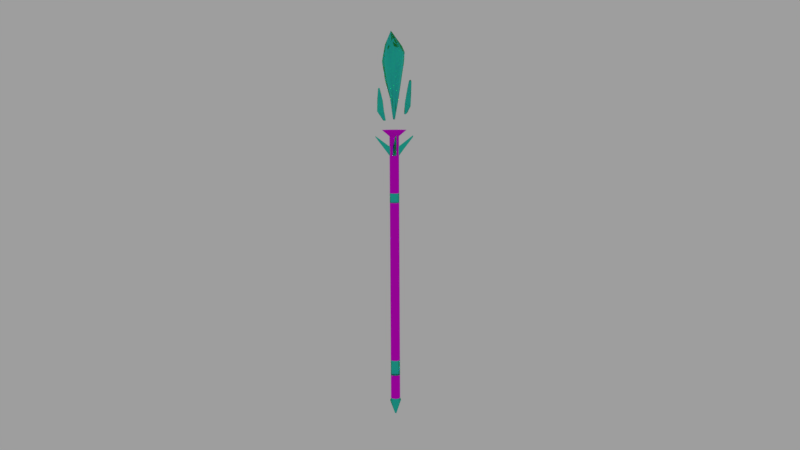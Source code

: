 # Source: WandStaff2.blend  (saved by Blender 2.78.0; exported with 4.5.12 LTS)
import bpy
from mathutils import Matrix  # noqa: F401  (used for matrix-valued properties, if any)

bpy.ops.wm.read_factory_settings(use_empty=True)
scene = bpy.context.scene
scene.name = 'Scene'

# ---- collections
col_collection_1 = bpy.data.collections.new('Collection 1'); scene.collection.children.link(col_collection_1)
col_collection_1.hide_render = True
col_collection_1.hide_viewport = True
col_collection_2 = bpy.data.collections.new('Collection 2'); scene.collection.children.link(col_collection_2)

# ---- images (referenced by path relative to the original .blend; pixels are not part of the script)
import os
ASSET_DIR = os.environ.get("B2B_ASSET_DIR", "")  # directory of the original .blend (textures are referenced by path, not embedded)
HERE = os.path.dirname(os.path.abspath(__file__))  # packed textures are extracted next to this script under _unpacked/

def load_image(name, relpath, width, height, colorspace="sRGB"):
    """Load a texture the original file referenced (path relative to the .blend, or extracted next to this script)."""
    p = next((c for c in (os.path.join(HERE, relpath), os.path.join(ASSET_DIR, relpath)) if relpath and os.path.exists(c)), "")
    if p:
        img = bpy.data.images.load(p, check_existing=True)
        img.name = name
    else:  # same state as the original file: an image datablock whose file is absent (Cycles renders it pink)
        img = bpy.data.images.new(name, width, height)
        img.source = "FILE"
        img.filepath = "//" + (relpath or name)
    img.colorspace_settings.name = colorspace
    return img
img_woodfine06_col_var1_1k_jpg = load_image('WoodFine06_COL_VAR1_1K.jpg', 'WoodFine06_COL_VAR1_1K.jpg', 1024, 1024, 'sRGB')

# ---- materials (node trees are filled in below, after node groups)
mat_crystal = bpy.data.materials.new('Crystal')
mat_crystal.alpha_threshold = 0.0
mat_crystal.roughness = 0.5
mat_wood = bpy.data.materials.new('Wood')
mat_wood.alpha_threshold = 0.0
mat_wood.roughness = 0.5

# ---- material node trees
mat_crystal.use_nodes = True; mat_crystal.node_tree.nodes.clear()
_N = mat_crystal.node_tree.nodes; _L = mat_crystal.node_tree.links
n0 = _N.new('ShaderNodeMixShader'); n0.name = 'Mix Shader'; n0.location = (240, 300)
n1 = _N.new('ShaderNodeBsdfGlass'); n1.name = 'Glass BSDF'; n1.location = (10, 481)
n1.distribution = 'BECKMANN'
n1.inputs[0].default_value = (0.02155, 0.5361, 1.0, 1.0)
n1.inputs[1].default_value = 0.7133
n1.inputs[2].default_value = 1.45
n2 = _N.new('ShaderNodeBsdfDiffuse'); n2.name = 'Diffuse BSDF'; n2.location = (10, 300)
n2.inputs[0].default_value = (0.2306, 0.7652, 0.8, 1.0)
n3 = _N.new('ShaderNodeOutputMaterial'); n3.name = 'Material Output'; n3.location = (434, 343)
n4 = _N.new('ShaderNodeBsdfGlass'); n4.name = 'Glass BSDF.001'; n4.location = (1, 679)
n4.distribution = 'BECKMANN'
n4.inputs[0].default_value = (0.1525, 0.8505, 1.0, 1.0)
n4.inputs[2].default_value = 1.45
n5 = _N.new('ShaderNodeMixShader'); n5.name = 'Mix Shader.001'; n5.location = (263, 769)
n5.inputs[0].default_value = 0.7221
n6 = _N.new('ShaderNodeBsdfAnisotropic'); n6.name = 'Glossy BSDF'; n6.location = (6, 862)
n6.distribution = 'GGX'
n6.inputs[0].default_value = (0.04363, 0.8, 0.05971, 1.0)
n6.inputs[1].default_value = 0.2236
_L.new(n2.outputs[0], n0.inputs[2])
_L.new(n1.outputs[0], n0.inputs[1])
_L.new(n0.outputs[0], n3.inputs[1])
_L.new(n4.outputs[0], n5.inputs[2])
_L.new(n5.outputs[0], n3.inputs[0])
_L.new(n6.outputs[0], n5.inputs[1])
n3.is_active_output = True
mat_wood.use_nodes = True; mat_wood.node_tree.nodes.clear()
_N = mat_wood.node_tree.nodes; _L = mat_wood.node_tree.links
n0 = _N.new('ShaderNodeOutputMaterial'); n0.name = 'Material Output'; n0.location = (425, 509)
n1 = _N.new('ShaderNodeMixShader'); n1.name = 'Mix Shader'; n1.location = (205, 528)
n1.inputs[0].default_value = 0.8341
n2 = _N.new('ShaderNodeBsdfDiffuse'); n2.name = 'Diffuse BSDF'; n2.location = (-10, 413)
n2.inputs[1].default_value = 0.4917
n3 = _N.new('ShaderNodeTexImage'); n3.name = 'Image Texture'; n3.location = (-257, 470)
n3.width = 140
n3.image = img_woodfine06_col_var1_1k_jpg
n4 = _N.new('ShaderNodeBsdfAnisotropic'); n4.name = 'Glossy BSDF'; n4.location = (-21, 589)
n4.distribution = 'GGX'
n4.inputs[0].default_value = (0.03978, 0.03978, 0.03978, 1.0)
n4.inputs[1].default_value = 0.8851
_L.new(n2.outputs[0], n1.inputs[2])
_L.new(n1.outputs[0], n0.inputs[0])
_L.new(n3.outputs[0], n2.inputs[0])
_L.new(n4.outputs[0], n1.inputs[1])
n0.is_active_output = True

# ---- world
world_world = bpy.data.worlds.new('World'); scene.world = world_world
world_world.use_nodes = True; world_world.node_tree.nodes.clear()
_N = world_world.node_tree.nodes; _L = world_world.node_tree.links
n0 = _N.new('ShaderNodeOutputWorld'); n0.name = 'World Output'; n0.location = (300, 300)
n1 = _N.new('ShaderNodeBackground'); n1.name = 'Background'; n1.location = (10, 300)
n1.inputs[0].default_value = (0.1363, 0.1363, 0.1363, 1.0)
n1.inputs[1].default_value = 2.5
_L.new(n1.outputs[0], n0.inputs[0])
n0.is_active_output = True
world_world.color = (0.05088, 0.05088, 0.05088)
world_world.use_sun_shadow = False
world_world.sun_shadow_jitter_overblur = 0.0
world_world.cycles.sampling_method = 'MANUAL'

# ---- cameras
cam_camera_001 = bpy.data.cameras.new('Camera.001')
cam_camera_001.clip_end = 100.0
cam_camera_001.lens = 35.0
cam_camera_001.sensor_width = 32.0
cam_camera_001.sensor_height = 18.0
cam_camera_001.display_size = 2.0
cam_camera_001.dof.focus_distance = 0.0

# ---- lights
light_lamp = bpy.data.lights.new('Lamp', 'POINT')
light_lamp.transmission_factor = 0.0
light_lamp.cutoff_distance = 30.0
light_lamp.energy = 100.0
light_lamp.shadow_buffer_clip_start = 1.001
light_lamp.shadow_soft_size = 0.1
light_lamp.shadow_maximum_resolution = 0.006
light_lamp.use_absolute_resolution = True
light_sun = bpy.data.lights.new('Sun', 'SUN')
light_sun.transmission_factor = 0.0
light_sun.angle = 0.1993
light_sun.energy = 1.0
light_sun.shadow_buffer_clip_start = 0.5
light_sun.shadow_soft_size = 0.1
light_sun.shadow_cascade_max_distance = 1000.0

# ---- meshes
me_cylinder = bpy.data.meshes.new('Cylinder')
me_cylinder.from_pydata([(0.9723, 0.0, -0.9874), (0.9723, 0.0, 1.013), (0.8962, -0.2764, -0.9874), (0.8962, -0.2764, 1.013), (0.6794, -0.6008, -0.9874), (0.6794, -0.6008, 1.013), (0.355, -0.8176, -0.9874), (0.355, -0.8176, 1.013), (-0.02771, -0.8937, -0.9874), (-0.02771, -0.8937, 1.013), (-0.4104, -0.8176, -0.9874), (-0.4104, -0.8176, 1.013), (-0.7348, -0.6008, -0.9874), (-0.7348, -0.6008, 1.013), (-0.9516, -0.2764, -0.9874), (-0.9516, -0.2764, 1.013), (-1.028, 0.0, -0.9874), (-1.028, 0.0, 1.013), (0.6794, -0.6008, -12.99), (0.9723, 0.0, -12.99), (0.8962, -0.2764, -12.99), (-0.02771, -0.8937, 43.82), (0.8998, -0.2798, 44.88), (0.8962, -0.2764, 43.82), (0.9723, 0.0, 43.82), (0.6794, -0.6008, 43.82), (0.355, -0.8176, 43.82), (-0.4104, -0.8176, 43.82), (-0.7348, -0.6008, 43.82), (-0.9516, -0.2764, 43.82), (-1.028, 0.0, 43.82), (-0.02771, -0.8995, 44.88), (0.355, -0.8176, -12.99), (-0.02771, -0.8937, -12.99), (-0.4104, -0.8176, -12.99), (-0.7348, -0.6008, -12.99), (-0.9516, -0.2764, -12.99), (-1.028, 0.0, -12.99), (-0.02771, 0.0, -12.99), (-0.02771, -0.9883, 44.36), (0.1286, -0.1995, 47.23), (1.074, -0.2518, 44.36), (1.165, 0.0, 44.36), (0.8159, -0.6389, 44.36), (0.4288, -0.8975, 44.36), (-0.4843, -0.8975, 44.36), (-0.8713, -0.6389, 44.36), (-1.13, -0.2518, 44.36), (-1.221, 0.0, 44.36), (-0.02771, -0.2508, 47.23), (-0.02771, -0.3253, 47.23), (0.9763, 0.0, 44.88), (0.6822, -0.6055, 44.88), (0.3565, -0.8231, 44.88), (-0.4119, -0.8231, 44.88), (-0.7376, -0.6055, 44.88), (-0.9553, -0.2798, 44.88), (-1.032, 0.0, 44.88), (0.1415, 0.0, 47.23), (0.0919, -0.2508, 47.23), (0.03703, -0.3201, 47.23), (-0.09244, -0.3201, 47.23), (-0.1473, -0.2508, 47.23), (-0.184, -0.1995, 47.23), (-0.1969, 0.0, 47.23), (-0.02771, -0.1995, 47.23), (-0.02771, 0.0, 47.23), (-0.02771, -0.8937, -10.81), (-0.4104, -0.8176, -10.81), (-0.9516, -0.2764, -10.81), (-0.7348, -0.6008, -10.81), (-1.028, 0.0, -10.81), (0.9723, 0.0, -10.81), (0.8962, -0.2764, -10.81), (0.6794, -0.6008, -10.81), (0.355, -0.8176, -10.81), (-0.02771, -0.8937, -8.943), (-0.4104, -0.8176, -8.943), (-0.9516, -0.2764, -8.943), (-0.7348, -0.6008, -8.943), (0.9723, 0.0, -8.943), (0.8962, -0.2764, -8.943), (0.6794, -0.6008, -8.943), (-1.028, 0.0, -8.943), (0.355, -0.8176, -8.943), (0.05309, -4.955, -12.85), (0.05309, -4.955, -13.24), (-0.02771, -4.971, -13.24), (-0.1085, -4.955, -13.24), (-0.02771, -4.971, -12.85), (-0.1085, -4.955, -12.85), (3.917, -0.1763, -13.05), (3.926, 0.0, -13.05), (3.926, 0.0, -12.85), (3.917, -0.1763, -12.85), (-3.997, 0.0, -12.85), (-3.997, 0.0, -13.14), (-3.985, -0.3057, -13.14), (-3.985, -0.3057, -12.85), (2.54, 0.0, -14.33), (2.343, -0.5073, -14.33), (1.782, -1.347, -14.33), (0.9417, -1.909, -14.33), (-0.04917, -2.106, -14.33), (-1.04, -1.909, -14.33), (-1.88, -1.347, -14.33), (-2.441, -0.5073, -14.33), (-2.638, 0.0, -14.33), (-0.04917, -1.347, -14.33), (-0.04917, -0.5073, -14.33), (-0.04917, 0.0, -14.33)], [], [(0, 1, 3, 2), (2, 3, 5, 4), (4, 5, 7, 6), (6, 7, 9, 8), (8, 9, 11, 10), (10, 11, 13, 12), (12, 13, 15, 14), (14, 15, 17, 16), (17, 15, 29, 30), (3, 1, 24, 23), (5, 3, 23, 25), (7, 5, 25, 26), (9, 7, 26, 21), (11, 9, 21, 27), (68, 70, 35, 34), (70, 69, 36, 35), (69, 71, 37, 36), (72, 73, 20, 19), (73, 74, 18, 20), (74, 75, 32, 18), (30, 29, 47, 48), (23, 24, 42, 41), (21, 26, 44, 39), (29, 28, 46, 47), (26, 25, 43, 44), (28, 27, 45, 46), (15, 13, 28, 29), (13, 11, 27, 28), (67, 68, 34, 33), (75, 67, 33, 32), (33, 34, 104, 103), (36, 37, 107, 106), (19, 20, 100, 99), (32, 33, 103, 102), (35, 36, 106, 105), (37, 38, 110, 107), (48, 47, 56, 57), (41, 42, 51, 22), (39, 44, 53, 31), (47, 46, 55, 56), (44, 43, 52, 53), (46, 45, 54, 55), (27, 21, 39, 45), (25, 23, 41, 43), (22, 51, 58, 40), (57, 56, 63, 64), (31, 53, 60, 50), (56, 55, 62, 63), (53, 52, 59, 60), (55, 54, 61, 62), (45, 39, 31, 54), (43, 41, 22, 52), (50, 49, 62, 61), (49, 50, 60, 59), (49, 65, 63, 62), (59, 40, 65, 49), (40, 58, 66, 65), (65, 66, 64, 63), (54, 31, 50, 61), (52, 22, 40, 59), (67, 75, 86, 87), (84, 76, 89, 85), (82, 84, 75, 74), (81, 82, 74, 73), (80, 81, 94, 93), (71, 69, 97, 96), (79, 78, 69, 70), (77, 79, 70, 68), (10, 12, 79, 77), (12, 14, 78, 79), (14, 16, 83, 78), (0, 2, 81, 80), (2, 4, 82, 81), (4, 6, 84, 82), (8, 10, 77, 76), (6, 8, 76, 84), (85, 89, 87, 86), (89, 90, 88, 87), (77, 68, 88, 90), (76, 77, 90, 89), (68, 67, 87, 88), (75, 84, 85, 86), (93, 94, 91, 92), (73, 72, 92, 91), (81, 73, 91, 94), (98, 95, 96, 97), (69, 78, 98, 97), (78, 83, 95, 98), (0, 80, 93, 92, 72, 19, 38, 37, 71, 96, 95, 83, 16, 17, 30, 48, 57, 64, 66, 58, 51, 42, 24, 1), (101, 102, 103, 108), (104, 105, 108, 103), (100, 101, 108, 109), (99, 100, 109, 110), (109, 108, 105, 106), (110, 109, 106, 107), (38, 19, 99, 110), (20, 18, 101, 100), (34, 35, 105, 104), (18, 32, 102, 101)])
me_cylinder.use_remesh_preserve_volume = False
me_cylinder.use_remesh_preserve_attributes = False
me_cylinder.use_mirror_vertex_groups = False
me_cylinder.update()
me_cube_002 = bpy.data.meshes.new('Cube.002')
me_cube_002.from_pydata([(-0.4745, 6.221e-08, -0.3851), (0.1444, 0.6189, -0.3851), (0.7633, 6.221e-08, -0.3851), (0.1444, -0.6189, -0.3851), (0.8375, 2.159e-07, -2.064), (-0.1444, -5.726e-07, 3.718), (0.6017, 2.159e-07, -1.985), (-0.3197, -0.4641, -0.3851), (-0.2831, -5.726e-07, 3.672), (-0.3197, 0.4641, -0.3851), (0.8375, 0.2358, -1.985), (-0.1444, 0.1387, 3.672), (0.6085, 0.4641, -0.3851), (1.073, 2.159e-07, -1.985), (-0.005716, -5.726e-07, 3.672), (0.6085, -0.4641, -0.3851), (0.8375, -0.2358, -1.985), (-0.1444, -0.1387, 3.672), (0.6628, -0.1747, -1.924), (-0.2471, -0.1027, 3.636), (0.6628, 0.1747, -1.924), (-0.2471, 0.1027, 3.636), (1.012, -0.1747, -1.924), (-0.04167, -0.1027, 3.636), (1.012, 0.1747, -1.924), (-0.04167, 0.1027, 3.636), (-0.4417, -2.362e-07, 1.555), (0.04813, 0.4898, 1.555), (0.538, -2.362e-07, 1.555), (0.04813, -0.4898, 1.555), (-0.3184, -0.3665, 1.531), (-0.3184, 0.3665, 1.531), (0.4147, 0.3665, 1.531), (0.4147, -0.3665, 1.531)], [], [(0, 6, 18, 7), (26, 30, 19, 8), (26, 8, 21, 31), (0, 9, 20, 6), (1, 10, 20, 9), (27, 31, 21, 11), (27, 11, 25, 32), (1, 12, 24, 10), (2, 13, 24, 12), (28, 32, 25, 14), (28, 14, 23, 33), (2, 15, 22, 13), (3, 16, 22, 15), (29, 33, 23, 17), (29, 17, 19, 30), (3, 7, 18, 16), (4, 6, 20, 10), (4, 10, 24, 13), (4, 13, 22, 16), (4, 16, 18, 6), (5, 14, 25, 11), (5, 11, 21, 8), (5, 8, 19, 17), (5, 17, 23, 14), (3, 29, 30, 7), (3, 15, 33, 29), (2, 28, 33, 15), (2, 12, 32, 28), (1, 27, 32, 12), (1, 9, 31, 27), (0, 26, 31, 9), (0, 7, 30, 26)])
me_cube_002.materials.append(mat_crystal)
me_cube_002.use_remesh_preserve_volume = False
me_cube_002.use_remesh_preserve_attributes = False
me_cube_002.use_mirror_vertex_groups = False
me_cube_002.update()
me_cube_001 = bpy.data.meshes.new('Cube.001')
me_cube_001.from_pydata([(-0.8527, 5.06e-09, -0.08215), (-0.5772, 0.3708, -0.09984), (-0.3719, 3.637e-08, -0.3273), (-0.5772, -0.3708, -0.09984), (-0.8283, 0.01025, -0.9914), (-0.903, 6.874e-08, -0.8391), (-0.7587, -0.278, -0.07917), (-0.5222, -1.791e-07, 1.699), (-0.7587, 0.278, -0.07917), (-0.7658, 0.077, -0.8391), (-0.4119, 0.1104, 1.699), (-0.466, 0.278, -0.3243), (-0.6286, 6.874e-08, -0.8391), (-0.3015, -1.791e-07, 1.699), (-0.466, -0.278, -0.3243), (-0.7658, -0.077, -0.8391), (-0.4119, -0.1104, 1.699), (-0.8674, -0.05703, -0.8035), (-0.4936, -0.08175, 1.671), (-0.8674, 0.05703, -0.8035), (-0.4936, 0.08175, 1.671), (-0.6642, -0.05703, -0.8035), (-0.3301, -0.08175, 1.671), (-0.6642, 0.05703, -0.8035), (-0.3301, 0.08175, 1.671), (-0.7071, -8.402e-08, 0.7798), (-0.4966, 0.2636, 0.7699), (-0.3252, -6.659e-08, 0.6432), (-0.4966, -0.2636, 0.7699), (-0.6399, -0.1971, 0.7666), (-0.6399, 0.1971, 0.7666), (-0.3924, 0.1971, 0.6301), (-0.3924, -0.1971, 0.6301), (-0.4071, -0.006918, 1.821), (-0.4071, 0.04415, 1.804), (-0.4582, -0.006918, 1.804), (-0.4071, -0.05798, 1.804), (-0.356, -0.006918, 1.804), (-0.4449, -0.04475, 1.79), (-0.4449, 0.03091, 1.79), (-0.3693, 0.03091, 1.79), (-0.3693, -0.04475, 1.79), (-0.8283, 0.05487, -0.9649), (-0.7488, 0.01025, -0.9649), (-0.8283, -0.03436, -0.9649), (-0.9078, 0.01025, -0.9649), (-0.8872, 0.0433, -0.9443), (-0.8872, -0.0228, -0.9443), (-0.7694, 0.0433, -0.9443), (-0.7694, -0.0228, -0.9443)], [], [(0, 5, 17, 6), (25, 29, 18, 7), (25, 7, 20, 30), (0, 8, 19, 5), (1, 9, 19, 8), (26, 30, 20, 10), (26, 10, 24, 31), (1, 11, 23, 9), (2, 12, 23, 11), (27, 31, 24, 13), (27, 13, 22, 32), (2, 14, 21, 12), (3, 15, 21, 14), (28, 32, 22, 16), (28, 16, 18, 29), (3, 6, 17, 15), (12, 21, 49, 43), (19, 9, 42, 46), (15, 17, 47, 44), (5, 19, 46, 45), (20, 7, 35, 39), (13, 24, 40, 37), (24, 10, 34, 40), (16, 22, 41, 36), (3, 28, 29, 6), (3, 14, 32, 28), (2, 27, 32, 14), (2, 11, 31, 27), (1, 26, 31, 11), (1, 8, 30, 26), (0, 25, 30, 8), (0, 6, 29, 25), (33, 37, 40, 34), (33, 34, 39, 35), (33, 35, 38, 36), (33, 36, 41, 37), (18, 16, 36, 38), (10, 20, 39, 34), (22, 13, 37, 41), (7, 18, 38, 35), (4, 45, 46, 42), (4, 42, 48, 43), (4, 43, 49, 44), (4, 44, 47, 45), (17, 5, 45, 47), (21, 15, 44, 49), (9, 23, 48, 42), (23, 12, 43, 48)])
me_cube_001.materials.append(mat_crystal)
me_cube_001.use_remesh_preserve_volume = False
me_cube_001.use_remesh_preserve_attributes = False
me_cube_001.use_mirror_vertex_groups = False
me_cube_001.update()
me_cube = bpy.data.meshes.new('Cube')
me_cube.from_pydata([(-1.0, 0.0, 0.0), (0.0, 1.0, 0.0), (0.8012, 0.0, 0.0), (0.0, -1.0, 0.0), (-0.3302, 3.005e-07, -3.037), (-0.2753, -1.803e-07, 2.46), (-0.1651, 4.149e-07, -4.253), (-0.75, -0.75, 0.0), (-0.7576, -7.176e-08, 1.331), (-0.75, 0.75, 0.0), (-0.01321, 0.2094, -4.262), (-0.2753, 0.5907, 1.655), (0.5512, 0.75, 0.0), (0.1298, 3.977e-07, -4.213), (0.6277, -6.043e-08, 1.239), (0.5512, -0.75, 0.0), (-0.01321, -0.2094, -4.262), (-0.2753, -0.5987, 1.655), (-0.1108, -0.1551, -4.199), (-0.5632, -0.5556, 1.137), (-0.1108, 0.1551, -4.199), (-0.5632, 0.5556, 1.137), (0.07553, -0.1551, -4.159), (0.4332, -0.5556, 1.045), (0.07553, 0.1551, -4.159), (0.4332, 0.5556, 1.045), (-0.02647, -0.02406, -4.682), (-0.101, -0.02406, -4.657), (-0.02647, 0.05046, -4.657), (0.04805, -0.02406, -4.657), (-0.02647, -0.09858, -4.657), (-0.08167, -0.07926, -4.637), (-0.08167, 0.03114, -4.637), (0.02873, -0.07926, -4.637), (0.02873, 0.03114, -4.637), (-0.009579, 0.4268, -3.09), (0.3375, 2.867e-07, -3.063), (-0.009579, -0.4268, -3.09), (-0.2221, -0.3187, -3.011), (-0.2221, 0.3187, -3.011), (0.2294, 0.3187, -3.024), (0.2294, -0.3187, -3.024), (-0.8903, -3.021e-08, 0.6197), (-0.1376, 0.875, 1.105), (0.8444, -4.532e-08, 0.742), (-0.1376, -0.875, 0.5503), (-0.6681, -0.6528, 0.5224), (-0.6681, 0.6528, 0.5224), (0.6222, 0.6528, 0.6448), (0.6222, -0.6528, 0.6448), (-0.5701, -0.5343, -1.521), (-0.7492, 1.521e-07, -1.534), (-0.00479, 0.7134, -1.545), (0.5694, 1.433e-07, -1.532), (-0.00479, -0.7134, -1.545), (-0.5701, 0.5343, -1.521), (0.3903, 0.5343, -1.512), (0.3903, -0.5343, -1.512)], [], [(4, 6, 18, 38), (42, 46, 19, 8), (42, 8, 21, 47), (4, 39, 20, 6), (35, 10, 20, 39), (43, 47, 21, 11), (43, 11, 25, 48), (35, 40, 24, 10), (36, 13, 24, 40), (44, 48, 25, 14), (44, 14, 23, 49), (36, 41, 22, 13), (37, 16, 22, 41), (45, 49, 23, 17), (45, 17, 19, 46), (37, 38, 18, 16), (13, 22, 33, 29), (20, 10, 28, 32), (16, 18, 31, 30), (6, 20, 32, 27), (5, 14, 25, 11), (5, 11, 21, 8), (5, 8, 19, 17), (5, 17, 23, 14), (26, 27, 32, 28), (26, 28, 34, 29), (26, 29, 33, 30), (26, 30, 31, 27), (18, 6, 27, 31), (22, 16, 30, 33), (10, 24, 34, 28), (24, 13, 29, 34), (54, 50, 38, 37), (54, 37, 41, 57), (53, 57, 41, 36), (53, 36, 40, 56), (52, 56, 40, 35), (52, 35, 39, 55), (51, 55, 39, 4), (51, 4, 38, 50), (3, 45, 46, 7), (3, 15, 49, 45), (2, 44, 49, 15), (2, 12, 48, 44), (1, 43, 48, 12), (1, 9, 47, 43), (0, 42, 47, 9), (0, 7, 46, 42), (0, 51, 50, 7), (0, 9, 55, 51), (1, 52, 55, 9), (1, 12, 56, 52), (2, 53, 56, 12), (2, 15, 57, 53), (3, 54, 57, 15), (3, 7, 50, 54)])
me_cube.materials.append(mat_crystal)
me_cube.use_remesh_preserve_volume = False
me_cube.use_remesh_preserve_attributes = False
me_cube.use_mirror_vertex_groups = False
me_cube.update()
me_cylinder_002 = bpy.data.meshes.new('Cylinder.002')
me_cylinder_002.from_pydata([(0.8962, -0.2764, -0.9874), (0.8962, -0.2764, 1.013), (0.6794, -0.6008, -0.9874), (0.6794, -0.6008, 1.013), (0.355, -0.8176, -0.9874), (0.355, -0.8176, 1.013), (-0.02771, -0.8937, -0.9874), (-0.02771, -0.8937, 1.013), (-0.4104, -0.8176, -0.9874), (-0.4104, -0.8176, 1.013), (-0.7348, -0.6008, -0.9874), (-0.7348, -0.6008, 1.013), (-0.9516, -0.2764, -0.9874), (-0.9516, -0.2764, 1.013), (0.6794, -0.6008, -12.99), (0.8962, -0.2764, -12.99), (-0.02771, -0.8937, 43.82), (0.9708, -0.2684, 44.67), (0.8962, -0.2764, 43.82), (0.6794, -0.6008, 43.82), (0.355, -0.8176, 43.82), (-0.4104, -0.8176, 43.82), (-0.7348, -0.6008, 43.82), (-0.9516, -0.2764, 43.82), (-0.0296, -0.9455, 44.42), (0.355, -0.8176, -12.99), (-0.02771, -0.8937, -12.99), (-0.4104, -0.8176, -12.99), (-0.7348, -0.6008, -12.99), (-0.9516, -0.2764, -12.99), (-0.02778, -0.9883, 44.34), (0.1286, -0.1995, 47.23), (1.074, -0.2518, 44.36), (0.8159, -0.6389, 44.36), (0.4288, -0.8975, 44.34), (-0.4843, -0.8975, 44.34), (-0.8714, -0.6389, 44.36), (-1.133, -0.2527, 44.34), (-0.02771, -0.2508, 47.23), (-0.02771, -0.3253, 47.23), (0.6816, -0.6055, 44.74), (0.3558, -0.8231, 44.7), (-0.4126, -0.8231, 44.7), (-0.7756, -0.6099, 44.74), (-1.021, -0.2928, 44.64), (0.0919, -0.2508, 47.23), (0.03703, -0.3201, 47.23), (-0.09244, -0.3201, 47.23), (-0.1473, -0.2508, 47.23), (-0.184, -0.1995, 47.23), (-0.02771, -0.1995, 47.23), (-0.02771, -0.8937, -10.81), (-0.4104, -0.8176, -10.81), (-0.9516, -0.2764, -10.81), (-0.7348, -0.6008, -10.81), (0.8962, -0.2764, -10.81), (0.6794, -0.6008, -10.81), (0.355, -0.8176, -10.81), (-0.02771, -0.8937, -8.943), (-0.4104, -0.8176, -8.943), (-0.9516, -0.2764, -8.943), (-0.7348, -0.6008, -8.943), (0.8962, -0.2764, -8.943), (0.6794, -0.6008, -8.943), (0.355, -0.8176, -8.943), (0.05309, -4.955, -12.85), (0.05309, -4.955, -13.24), (-0.02771, -4.971, -13.24), (-0.1085, -4.955, -13.24), (-0.02771, -4.971, -12.85), (-0.1085, -4.955, -12.85), (3.917, -0.1763, -13.05), (3.917, -0.1763, -12.85), (-3.985, -0.3057, -13.14), (-3.985, -0.3057, -12.85), (2.343, -0.5073, -14.33), (1.782, -1.347, -14.33), (0.9417, -1.909, -14.33), (-0.04917, -2.106, -14.33), (-1.04, -1.909, -14.33), (-1.88, -1.347, -14.33), (-2.441, -0.5073, -14.33), (-0.04917, -1.347, -14.33), (-0.04917, -0.5073, -14.33), (-0.7348, -0.6008, 35.35), (-0.9516, -0.2764, 35.35), (0.6794, -0.6008, 35.35), (0.8962, -0.2764, 35.35), (0.355, -0.8176, 35.35), (-0.02771, -0.8937, 35.35), (-0.4104, -0.8176, 35.35), (-0.7348, -0.6008, 38.64), (-0.9545, -0.2764, 38.64), (0.6794, -0.6008, 38.64), (0.8962, -0.2764, 38.64), (0.355, -0.8176, 38.64), (-0.02771, -0.8937, 38.64), (-0.4104, -0.8176, 38.64), (-0.4104, -0.8176, 37.0), (-0.7348, -0.6008, 37.0), (-0.9516, -0.2764, 37.0), (0.6794, -0.6008, 37.0), (0.8962, -0.2764, 37.0), (0.355, -0.8176, 37.0), (-0.02771, -0.8937, 37.0), (0.9723, 0.0, -0.9874), (0.9723, 0.0, 1.013), (0.8962, 0.2764, -0.9874), (0.8962, 0.2764, 1.013), (0.6794, 0.6008, -0.9874), (0.6794, 0.6008, 1.013), (0.355, 0.8176, -0.9874), (0.355, 0.8176, 1.013), (-0.02771, 0.8937, -0.9874), (-0.02771, 0.8937, 1.013), (-0.4104, 0.8176, -0.9874), (-0.4104, 0.8176, 1.013), (-0.7348, 0.6008, -0.9874), (-0.7348, 0.6008, 1.013), (-0.9516, 0.2764, -0.9874), (-0.9516, 0.2764, 1.013), (-1.028, 0.0, -0.9874), (-1.028, 0.0, 1.013), (0.6794, 0.6008, -12.99), (0.9723, 0.0, -12.99), (0.8962, 0.2764, -12.99), (-0.02771, 0.8937, 43.82), (0.9708, 0.2684, 44.67), (0.8962, 0.2764, 43.82), (0.9723, 0.0, 43.82), (0.6794, 0.6008, 43.82), (0.355, 0.8176, 43.82), (-0.4104, 0.8176, 43.82), (-0.7348, 0.6008, 43.82), (-0.9516, 0.2764, 43.82), (-1.028, 0.0, 43.82), (-0.0296, 0.9455, 44.42), (0.355, 0.8176, -12.99), (-0.02771, 0.8937, -12.99), (-0.4104, 0.8176, -12.99), (-0.7348, 0.6008, -12.99), (-0.9516, 0.2764, -12.99), (-1.028, 0.0, -12.99), (-0.02778, 0.9883, 44.34), (0.1286, 0.1995, 47.23), (1.074, 0.2518, 44.36), (1.165, 0.0, 44.36), (0.8159, 0.6389, 44.36), (0.4288, 0.8975, 44.34), (-0.4843, 0.8975, 44.34), (-0.8714, 0.6389, 44.36), (-1.133, 0.2527, 44.34), (-1.223, 0.0, 44.34), (-0.02771, 0.2508, 47.23), (-0.02771, 0.3253, 47.23), (1.139, 0.0, 44.45), (0.6816, 0.6055, 44.74), (0.3558, 0.8231, 44.7), (-0.4126, 0.8231, 44.7), (-0.7756, 0.6099, 44.74), (-1.021, 0.2928, 44.64), (-1.163, 0.0, 44.45), (0.1415, 0.0, 47.23), (0.0919, 0.2508, 47.23), (0.03703, 0.3201, 47.23), (-0.09244, 0.3201, 47.23), (-0.1473, 0.2508, 47.23), (-0.184, 0.1995, 47.23), (-0.1969, 0.0, 47.23), (-0.02771, 0.1995, 47.23), (-0.02771, 0.0, 47.23), (-0.02771, 0.8937, -10.81), (-0.4104, 0.8176, -10.81), (-0.9516, 0.2764, -10.81), (-0.7348, 0.6008, -10.81), (-1.028, 0.0, -10.81), (0.9723, 0.0, -10.81), (0.8962, 0.2764, -10.81), (0.6794, 0.6008, -10.81), (0.355, 0.8176, -10.81), (-0.02771, 0.8937, -8.943), (-0.4104, 0.8176, -8.943), (-0.9516, 0.2764, -8.943), (-0.7348, 0.6008, -8.943), (0.9723, 0.0, -8.943), (0.8962, 0.2764, -8.943), (0.6794, 0.6008, -8.943), (-1.028, 0.0, -8.943), (0.355, 0.8176, -8.943), (0.05309, 4.955, -12.85), (0.05309, 4.955, -13.24), (-0.02771, 4.971, -13.24), (-0.1085, 4.955, -13.24), (-0.02771, 4.971, -12.85), (-0.1085, 4.955, -12.85), (3.917, 0.1763, -13.05), (3.926, 0.0, -13.05), (3.926, 0.0, -12.85), (3.917, 0.1763, -12.85), (-3.997, 0.0, -12.85), (-3.997, 0.0, -13.14), (-3.985, 0.3057, -13.14), (-3.985, 0.3057, -12.85), (2.54, 0.0, -14.33), (2.343, 0.5073, -14.33), (1.782, 1.347, -14.33), (0.9417, 1.909, -14.33), (-0.04917, 2.106, -14.33), (-1.04, 1.909, -14.33), (-1.88, 1.347, -14.33), (-2.441, 0.5073, -14.33), (-2.638, 0.0, -14.33), (-0.04917, 1.347, -14.33), (-0.04917, 0.5073, -14.33), (-0.04917, 0.0, -14.33), (-0.7348, 0.6008, 35.35), (-1.028, 0.0, 35.35), (-0.9516, 0.2764, 35.35), (0.9723, 0.0, 35.35), (0.6794, 0.6008, 35.35), (0.8962, 0.2764, 35.35), (0.355, 0.8176, 35.35), (-0.02771, 0.8937, 35.35), (-0.4104, 0.8176, 35.35), (-0.7348, 0.6008, 38.64), (-0.9545, 0.2764, 38.64), (0.9723, 0.0, 38.64), (0.6794, 0.6008, 38.64), (0.8962, 0.2764, 38.64), (0.355, 0.8176, 38.64), (-0.02771, 0.8937, 38.64), (-1.028, 0.0, 38.64), (-0.4104, 0.8176, 38.64), (-1.028, 0.0, 37.0), (-0.4104, 0.8176, 37.0), (-0.7348, 0.6008, 37.0), (-0.9516, 0.2764, 37.0), (0.9723, 0.0, 37.0), (0.6794, 0.6008, 37.0), (0.8962, 0.2764, 37.0), (0.355, 0.8176, 37.0), (-0.02771, 0.8937, 37.0), (-0.4104, -0.8176, 37.0), (-0.7348, -0.6008, 37.0), (-0.9516, -0.2764, 37.0), (0.6794, -0.6008, 37.0), (0.8962, -0.2764, 37.0), (0.355, -0.8176, 37.0), (-0.02771, -0.8937, 37.0), (-1.028, 0.0, 37.0), (-0.4104, 0.8176, 37.0), (-0.7348, 0.6008, 37.0), (-0.9516, 0.2764, 37.0), (0.9723, 0.0, 37.0), (0.6794, 0.6008, 37.0), (0.8962, 0.2764, 37.0), (0.355, 0.8176, 37.0), (-0.02771, 0.8937, 37.0)], [], [(105, 106, 1, 0), (0, 1, 3, 2), (2, 3, 5, 4), (4, 5, 7, 6), (6, 7, 9, 8), (8, 9, 11, 10), (10, 11, 13, 12), (12, 13, 122, 121), (231, 92, 23, 135), (94, 226, 129, 18), (93, 94, 18, 19), (95, 93, 19, 20), (96, 95, 20, 16), (97, 96, 16, 21), (52, 54, 28, 27), (54, 53, 29, 28), (53, 175, 142, 29), (176, 55, 15, 124), (55, 56, 14, 15), (56, 57, 25, 14), (135, 23, 37, 152), (18, 129, 146, 32), (16, 20, 34, 30), (23, 22, 36, 37), (20, 19, 33, 34), (22, 21, 35, 36), (92, 91, 22, 23), (91, 97, 21, 22), (51, 52, 27, 26), (57, 51, 26, 25), (26, 27, 79, 78), (29, 142, 211, 81), (124, 15, 75, 203), (25, 26, 78, 77), (28, 29, 81, 80), (152, 37, 44, 161), (32, 146, 155, 17), (30, 34, 41, 24), (37, 36, 43, 44), (34, 33, 40, 41), (36, 35, 42, 43), (21, 16, 30, 35), (19, 18, 32, 33), (17, 155, 162, 31), (161, 44, 49, 168), (24, 41, 46, 39), (44, 43, 48, 49), (41, 40, 45, 46), (43, 42, 47, 48), (35, 30, 24, 42), (33, 32, 17, 40), (39, 38, 48, 47), (38, 39, 46, 45), (38, 50, 49, 48), (45, 31, 50, 38), (31, 162, 170, 50), (50, 170, 168, 49), (42, 24, 39, 47), (40, 17, 31, 45), (51, 57, 66, 67), (64, 58, 69, 65), (63, 64, 57, 56), (62, 63, 56, 55), (184, 62, 72, 197), (175, 53, 73, 200), (61, 60, 53, 54), (59, 61, 54, 52), (8, 10, 61, 59), (10, 12, 60, 61), (12, 121, 187, 60), (105, 0, 62, 184), (0, 2, 63, 62), (2, 4, 64, 63), (6, 8, 59, 58), (4, 6, 58, 64), (65, 69, 67, 66), (69, 70, 68, 67), (59, 52, 68, 70), (58, 59, 70, 69), (52, 51, 67, 68), (57, 64, 65, 66), (197, 72, 71, 196), (55, 176, 196, 71), (62, 55, 71, 72), (74, 199, 200, 73), (53, 60, 74, 73), (60, 187, 199, 74), (76, 77, 78, 82), (79, 80, 82, 78), (75, 76, 82, 83), (203, 75, 83, 214), (83, 82, 80, 81), (214, 83, 81, 211), (15, 14, 76, 75), (27, 28, 80, 79), (14, 25, 77, 76), (11, 9, 90, 84), (13, 11, 84, 85), (9, 7, 89, 90), (7, 5, 88, 89), (5, 3, 86, 88), (3, 1, 87, 86), (1, 106, 218, 87), (122, 13, 85, 216), (99, 98, 97, 91), (100, 99, 91, 92), (98, 104, 96, 97), (104, 103, 95, 96), (103, 101, 93, 95), (101, 102, 94, 93), (86, 87, 102, 101), (88, 86, 101, 103), (89, 88, 103, 104), (90, 89, 104, 98), (85, 84, 99, 100), (84, 90, 98, 99), (87, 218, 237, 102), (226, 94, 102, 237), (100, 92, 231, 233), (233, 216, 85, 100), (105, 107, 108, 106), (107, 109, 110, 108), (109, 111, 112, 110), (111, 113, 114, 112), (113, 115, 116, 114), (115, 117, 118, 116), (117, 119, 120, 118), (119, 121, 122, 120), (231, 135, 134, 225), (228, 128, 129, 226), (227, 130, 128, 228), (229, 131, 130, 227), (230, 126, 131, 229), (232, 132, 126, 230), (172, 139, 140, 174), (174, 140, 141, 173), (173, 141, 142, 175), (176, 124, 125, 177), (177, 125, 123, 178), (178, 123, 137, 179), (135, 152, 151, 134), (128, 145, 146, 129), (126, 143, 148, 131), (134, 151, 150, 133), (131, 148, 147, 130), (133, 150, 149, 132), (225, 134, 133, 224), (224, 133, 132, 232), (171, 138, 139, 172), (179, 137, 138, 171), (138, 207, 208, 139), (141, 210, 211, 142), (124, 203, 204, 125), (137, 206, 207, 138), (140, 209, 210, 141), (152, 161, 160, 151), (145, 127, 155, 146), (143, 136, 157, 148), (151, 160, 159, 150), (148, 157, 156, 147), (150, 159, 158, 149), (132, 149, 143, 126), (130, 147, 145, 128), (127, 144, 162, 155), (161, 168, 167, 160), (136, 154, 164, 157), (160, 167, 166, 159), (157, 164, 163, 156), (159, 166, 165, 158), (149, 158, 136, 143), (147, 156, 127, 145), (154, 165, 166, 153), (153, 163, 164, 154), (153, 166, 167, 169), (163, 153, 169, 144), (144, 169, 170, 162), (169, 167, 168, 170), (158, 165, 154, 136), (156, 163, 144, 127), (171, 191, 190, 179), (188, 189, 193, 180), (186, 178, 179, 188), (185, 177, 178, 186), (184, 197, 198, 185), (175, 200, 201, 173), (183, 174, 173, 182), (181, 172, 174, 183), (115, 181, 183, 117), (117, 183, 182, 119), (119, 182, 187, 121), (105, 184, 185, 107), (107, 185, 186, 109), (109, 186, 188, 111), (113, 180, 181, 115), (111, 188, 180, 113), (189, 190, 191, 193), (193, 191, 192, 194), (181, 194, 192, 172), (180, 193, 194, 181), (172, 192, 191, 171), (179, 190, 189, 188), (197, 196, 195, 198), (177, 195, 196, 176), (185, 198, 195, 177), (202, 201, 200, 199), (173, 201, 202, 182), (182, 202, 199, 187), (205, 212, 207, 206), (208, 207, 212, 209), (204, 213, 212, 205), (203, 214, 213, 204), (213, 210, 209, 212), (214, 211, 210, 213), (125, 204, 205, 123), (139, 208, 209, 140), (123, 205, 206, 137), (118, 215, 223, 116), (120, 217, 215, 118), (116, 223, 222, 114), (114, 222, 221, 112), (112, 221, 219, 110), (110, 219, 220, 108), (108, 220, 218, 106), (122, 216, 217, 120), (235, 224, 232, 234), (236, 225, 224, 235), (234, 232, 230, 241), (241, 230, 229, 240), (240, 229, 227, 238), (238, 227, 228, 239), (219, 238, 239, 220), (221, 240, 238, 219), (222, 241, 240, 221), (223, 234, 241, 222), (217, 236, 235, 215), (215, 235, 234, 223), (220, 239, 237, 218), (226, 237, 239, 228), (236, 233, 231, 225), (233, 236, 217, 216), (239, 237, 253, 255), (103, 101, 245, 247), (236, 233, 249, 252), (239, 238, 254, 255), (104, 103, 247, 248), (238, 240, 256, 254), (98, 104, 248, 242), (100, 99, 243, 244), (240, 241, 257, 256), (241, 234, 250, 257), (99, 98, 242, 243), (235, 236, 252, 251), (237, 102, 246, 253), (234, 235, 251, 250), (233, 100, 244, 249), (101, 102, 246, 245)])
me_cylinder_002.polygons.foreach_set('material_index', [0, 0, 0, 0, 0, 0, 0, 0, 1, 1, 1, 1, 1, 1, 1, 1, 1, 1, 1, 1, 0, 0, 0, 0, 0, 0, 1, 1, 1, 1, 1, 1, 1, 1, 1, 0, 0, 0, 0, 0, 0, 0, 0, 0, 0, 0, 0, 0, 0, 0, 0, 0, 0, 0, 0, 0, 0, 0, 0, 0, 0, 1, 1, 0, 0, 1, 1, 1, 1, 1, 1, 1, 1, 1, 1, 0, 0, 0, 0, 0, 0, 0, 0, 0, 0, 0, 0, 1, 1, 1, 1, 1, 1, 1, 1, 1, 1, 1, 1, 1, 1, 1, 1, 1, 0, 0, 0, 0, 0, 0, 0, 0, 0, 0, 0, 0, 0, 0, 0, 0, 0, 0, 0, 0, 0, 0, 0, 0, 1, 1, 1, 1, 1, 1, 1, 1, 1, 1, 1, 1, 0, 0, 0, 0, 0, 0, 1, 1, 1, 1, 1, 1, 1, 1, 1, 0, 0, 0, 0, 0, 0, 0, 0, 0, 0, 0, 0, 0, 0, 0, 0, 0, 0, 0, 0, 0, 0, 0, 0, 0, 0, 1, 1, 0, 0, 1, 1, 1, 1, 1, 1, 1, 1, 1, 1, 0, 0, 0, 0, 0, 0, 0, 0, 0, 0, 0, 0, 1, 1, 1, 1, 1, 1, 1, 1, 1, 1, 1, 1, 1, 1, 1, 1, 1, 0, 0, 0, 0, 0, 0, 0, 0, 0, 0, 0, 0, 0, 0, 0, 0, 0, 0, 0, 0, 0, 0, 0, 0, 0, 0, 0, 0, 0, 0, 0, 0])
_uv = me_cylinder_002.uv_layers.new(name='UVMap')
_uv.uv.foreach_set('vector', [0.1782, 0.2276, 0.1782, 0.2276, 0.1782, 0.2276, 0.1782, 0.2276, 0.1782, 0.2276, 0.1782, 0.2276, 0.1782, 0.2276, 0.1782, 0.2276, 0.1782, 0.2276, 0.1782, 0.2276, 0.1782, 0.2276, 0.1782, 0.2276, 0.1782, 0.2276, 0.1782, 0.2276, 0.1782, 0.2276, 0.1782, 0.2276, 0.1782, 0.2276, 0.1782, 0.2276, 0.1782, 0.2276, 0.1782, 0.2276, 0.1782, 0.2276, 0.1782, 0.2276, 0.1782, 0.2276, 0.1782, 0.2276, 0.1782, 0.2276, 0.1782, 0.2276, 0.1782, 0.2276, 0.1782, 0.2276, 0.1782, 0.2276, 0.1782, 0.2276, 0.1782, 0.2276, 0.1782, 0.2276, 0.2781, 0.549, 0.2839, 0.549, 0.2839, 0.6538, 0.2781, 0.6538, 0.3313, 0.549, 0.3372, 0.549, 0.3371, 0.6539, 0.3313, 0.6539, 0.3234, 0.549, 0.3313, 0.549, 0.3313, 0.6539, 0.3234, 0.6539, 0.3155, 0.549, 0.3234, 0.549, 0.3234, 0.6539, 0.3155, 0.6539, 0.3076, 0.549, 0.3155, 0.549, 0.3155, 0.6539, 0.3076, 0.6539, 0.2997, 0.549, 0.3076, 0.549, 0.3076, 0.6539, 0.2997, 0.6539, 0.4308, 0.1726, 0.4229, 0.1726, 0.4229, 0.1284, 0.4308, 0.1284, 0.4229, 0.1726, 0.415, 0.1726, 0.415, 0.1284, 0.4229, 0.1284, 0.415, 0.1726, 0.4092, 0.1726, 0.4092, 0.1284, 0.415, 0.1284, 0.4682, 0.1726, 0.4624, 0.1726, 0.4624, 0.1284, 0.4682, 0.1284, 0.4624, 0.1726, 0.4545, 0.1726, 0.4545, 0.1284, 0.4624, 0.1284, 0.4545, 0.1726, 0.4466, 0.1726, 0.4466, 0.1284, 0.4545, 0.1284, 0.1782, 0.2276, 0.1782, 0.2276, 0.1782, 0.2276, 0.1782, 0.2276, 0.1782, 0.2276, 0.1782, 0.2276, 0.1782, 0.2276, 0.1782, 0.2276, 0.1782, 0.2276, 0.1782, 0.2276, 0.1782, 0.2276, 0.1782, 0.2276, 0.1782, 0.2276, 0.1782, 0.2276, 0.1782, 0.2276, 0.1782, 0.2276, 0.1782, 0.2276, 0.1782, 0.2276, 0.1782, 0.2276, 0.1782, 0.2276, 0.1782, 0.2276, 0.1782, 0.2276, 0.1782, 0.2276, 0.1782, 0.2276, 0.2839, 0.549, 0.2918, 0.549, 0.2918, 0.6538, 0.2839, 0.6538, 0.2918, 0.549, 0.2997, 0.549, 0.2997, 0.6539, 0.2918, 0.6538, 0.4387, 0.1726, 0.4308, 0.1726, 0.4308, 0.1284, 0.4387, 0.1284, 0.4466, 0.1726, 0.4387, 0.1726, 0.4387, 0.1284, 0.4466, 0.1284, 0.3308, 0.4283, 0.3232, 0.4262, 0.3249, 0.3889, 0.3446, 0.3943, 0.3077, 0.4284, 0.3026, 0.4312, 0.2747, 0.3991, 0.2847, 0.3945, 0.3486, 0.4504, 0.347, 0.4448, 0.3866, 0.4371, 0.3903, 0.4475, 0.3377, 0.4323, 0.3308, 0.4283, 0.3446, 0.3943, 0.3623, 0.4046, 0.3153, 0.4262, 0.3077, 0.4284, 0.2847, 0.3945, 0.3044, 0.3889, 0.1782, 0.2276, 0.1782, 0.2276, 0.1782, 0.2276, 0.1782, 0.2276, 0.1782, 0.2276, 0.1782, 0.2276, 0.1782, 0.2276, 0.1782, 0.2276, 0.1782, 0.2276, 0.1782, 0.2276, 0.1782, 0.2276, 0.1782, 0.2276, 0.1782, 0.2276, 0.1782, 0.2276, 0.1782, 0.2276, 0.1782, 0.2276, 0.1782, 0.2276, 0.1782, 0.2276, 0.1782, 0.2276, 0.1782, 0.2276, 0.1782, 0.2276, 0.1782, 0.2276, 0.1782, 0.2276, 0.1782, 0.2276, 0.1782, 0.2276, 0.1782, 0.2276, 0.1782, 0.2276, 0.1782, 0.2276, 0.1782, 0.2276, 0.1782, 0.2276, 0.1782, 0.2276, 0.1782, 0.2276, 0.1782, 0.2276, 0.1782, 0.2276, 0.1782, 0.2276, 0.1782, 0.2276, 0.1782, 0.2276, 0.1782, 0.2276, 0.1782, 0.2276, 0.1782, 0.2276, 0.1782, 0.2276, 0.1782, 0.2276, 0.1782, 0.2276, 0.1782, 0.2276, 0.1782, 0.2276, 0.1782, 0.2276, 0.1782, 0.2276, 0.1782, 0.2276, 0.1782, 0.2276, 0.1782, 0.2276, 0.1782, 0.2276, 0.1782, 0.2276, 0.1782, 0.2276, 0.1782, 0.2276, 0.1782, 0.2276, 0.1782, 0.2276, 0.1782, 0.2276, 0.1782, 0.2276, 0.1782, 0.2276, 0.1782, 0.2276, 0.1782, 0.2276, 0.1782, 0.2276, 0.1782, 0.2276, 0.1782, 0.2276, 0.1782, 0.2276, 0.1782, 0.2276, 0.1782, 0.2276, 0.1782, 0.2276, 0.1782, 0.2276, 0.1782, 0.2276, 0.1782, 0.2276, 0.1782, 0.2276, 0.1782, 0.2276, 0.1782, 0.2276, 0.1782, 0.2276, 0.1782, 0.2276, 0.1782, 0.2276, 0.1782, 0.2276, 0.1782, 0.2276, 0.1782, 0.2276, 0.1782, 0.2276, 0.1782, 0.2276, 0.1782, 0.2276, 0.1782, 0.2276, 0.1782, 0.2276, 0.1782, 0.2276, 0.1782, 0.2276, 0.1782, 0.2276, 0.1782, 0.2276, 0.1782, 0.2276, 0.1782, 0.2276, 0.1782, 0.2276, 0.1782, 0.2276, 0.1782, 0.2276, 0.1782, 0.2276, 0.1782, 0.2276, 0.1189, 0.6693, 0.1273, 0.6679, 0.1207, 0.7726, 0.1188, 0.7728, 0.1261, 0.8862, 0.119, 0.8852, 0.1189, 0.7811, 0.1207, 0.7812, 0.1219, 0.9366, 0.114, 0.9366, 0.114, 0.8988, 0.1219, 0.8988, 0.2384, 0.9075, 0.2305, 0.9075, 0.2305, 0.8697, 0.2384, 0.8697, 0.2344, 0.8612, 0.2287, 0.8622, 0.2308, 0.7617, 0.2344, 0.7617, 0.1596, 0.6742, 0.1653, 0.673, 0.1658, 0.7508, 0.1596, 0.7508, 0.2012, 0.9324, 0.1933, 0.9324, 0.1933, 0.8946, 0.2012, 0.8946, 0.2092, 0.9324, 0.2012, 0.9324, 0.2012, 0.8946, 0.2092, 0.8946, 0.3044, 0.276, 0.2965, 0.276, 0.2965, 0.1148, 0.3044, 0.1148, 0.2965, 0.276, 0.2886, 0.276, 0.2886, 0.1148, 0.2965, 0.1148, 0.2886, 0.276, 0.2828, 0.276, 0.2828, 0.1148, 0.2886, 0.1148, 0.3419, 0.276, 0.3361, 0.276, 0.3361, 0.1148, 0.3419, 0.1148, 0.3361, 0.276, 0.3282, 0.276, 0.3282, 0.1148, 0.3361, 0.1148, 0.3282, 0.276, 0.3202, 0.276, 0.3202, 0.1148, 0.3282, 0.1148, 0.3123, 0.276, 0.3044, 0.276, 0.3044, 0.1148, 0.3123, 0.1148, 0.3202, 0.276, 0.3123, 0.276, 0.3123, 0.1148, 0.3202, 0.1148, 0.1207, 0.7812, 0.1189, 0.7811, 0.1188, 0.7728, 0.1207, 0.7726, 0.1189, 0.7811, 0.1171, 0.7812, 0.1171, 0.7727, 0.1188, 0.7728, 0.4797, 0.3993, 0.4803, 0.3525, 0.5485, 0.3272, 0.5484, 0.3371, 0.119, 0.8852, 0.1119, 0.8863, 0.1171, 0.7812, 0.1189, 0.7811, 0.1105, 0.6679, 0.1189, 0.6693, 0.1188, 0.7728, 0.1171, 0.7727, 0.4452, 0.354, 0.4524, 0.3987, 0.3642, 0.2933, 0.3627, 0.2839, 0.2344, 0.7617, 0.2308, 0.7617, 0.2309, 0.7575, 0.2344, 0.7576, 0.2288, 0.6816, 0.2344, 0.6828, 0.2344, 0.7576, 0.2309, 0.7575, 0.4833, 0.4617, 0.4847, 0.4174, 0.5378, 0.3928, 0.5376, 0.3977, 0.1658, 0.7568, 0.1596, 0.7567, 0.1596, 0.7508, 0.1658, 0.7508, 0.4533, 0.484, 0.4562, 0.5282, 0.3996, 0.4679, 0.3992, 0.461, 0.1654, 0.857, 0.1596, 0.856, 0.1596, 0.7567, 0.1658, 0.7568, 0.4316, 0.7122, 0.4225, 0.6863, 0.419, 0.6588, 0.4308, 0.6639, 0.4216, 0.634, 0.4301, 0.6156, 0.4308, 0.6639, 0.419, 0.6588, 0.445, 0.7327, 0.4316, 0.7122, 0.4308, 0.6639, 0.444, 0.6696, 0.453, 0.7413, 0.445, 0.7327, 0.444, 0.6696, 0.452, 0.673, 0.444, 0.6696, 0.4308, 0.6639, 0.4301, 0.6156, 0.443, 0.6064, 0.452, 0.673, 0.444, 0.6696, 0.443, 0.6064, 0.4509, 0.6047, 0.347, 0.4448, 0.3432, 0.4379, 0.3767, 0.4192, 0.3866, 0.4371, 0.3232, 0.4262, 0.3153, 0.4262, 0.3044, 0.3889, 0.3249, 0.3889, 0.3432, 0.4379, 0.3377, 0.4323, 0.3623, 0.4046, 0.3767, 0.4192, 0.1434, 0.1171, 0.1529, 0.1171, 0.1529, 0.6597, 0.1434, 0.6597, 0.134, 0.117, 0.1434, 0.1171, 0.1434, 0.6597, 0.134, 0.6596, 0.1529, 0.1171, 0.1624, 0.1172, 0.1624, 0.6598, 0.1529, 0.6597, 0.1624, 0.1172, 0.1719, 0.1172, 0.1719, 0.6598, 0.1624, 0.6598, 0.1719, 0.1172, 0.1813, 0.1173, 0.1813, 0.6599, 0.1719, 0.6598, 0.1813, 0.1173, 0.1908, 0.1173, 0.1908, 0.66, 0.1813, 0.6599, 0.1908, 0.1173, 0.2003, 0.1174, 0.2003, 0.66, 0.1908, 0.66, 0.1245, 0.1169, 0.134, 0.117, 0.134, 0.6596, 0.1245, 0.6595, 0.1782, 0.2276, 0.1782, 0.2276, 0.1782, 0.2276, 0.1782, 0.2276, 0.1782, 0.2276, 0.1782, 0.2276, 0.1782, 0.2276, 0.1782, 0.2276, 0.1782, 0.2276, 0.1782, 0.2276, 0.1782, 0.2276, 0.1782, 0.2276, 0.1782, 0.2276, 0.1782, 0.2276, 0.1782, 0.2276, 0.1782, 0.2276, 0.1782, 0.2276, 0.1782, 0.2276, 0.1782, 0.2276, 0.1782, 0.2276, 0.1782, 0.2276, 0.1782, 0.2276, 0.1782, 0.2276, 0.1782, 0.2276, 0.1782, 0.2276, 0.1782, 0.2276, 0.1782, 0.2276, 0.1782, 0.2276, 0.1782, 0.2276, 0.1782, 0.2276, 0.1782, 0.2276, 0.1782, 0.2276, 0.1782, 0.2276, 0.1782, 0.2276, 0.1782, 0.2276, 0.1782, 0.2276, 0.1782, 0.2276, 0.1782, 0.2276, 0.1782, 0.2276, 0.1782, 0.2276, 0.1782, 0.2276, 0.1782, 0.2276, 0.1782, 0.2276, 0.1782, 0.2276, 0.1782, 0.2276, 0.1782, 0.2276, 0.1782, 0.2276, 0.1782, 0.2276, 0.1782, 0.2276, 0.1782, 0.2276, 0.1782, 0.2276, 0.1782, 0.2276, 0.1782, 0.2276, 0.1782, 0.2276, 0.1782, 0.2276, 0.1782, 0.2276, 0.1782, 0.2276, 0.1782, 0.2276, 0.1782, 0.2276, 0.1782, 0.2276, 0.1782, 0.2276, 0.1782, 0.2276, 0.1782, 0.2276, 0.1782, 0.2276, 0.1782, 0.2276, 0.1782, 0.2276, 0.1782, 0.2276, 0.1782, 0.2276, 0.1782, 0.2276, 0.1782, 0.2276, 0.1782, 0.2276, 0.1782, 0.2276, 0.1782, 0.2276, 0.1782, 0.2276, 0.1782, 0.2276, 0.1782, 0.2276, 0.1782, 0.2276, 0.1782, 0.2276, 0.1782, 0.2276, 0.1782, 0.2276, 0.1782, 0.2276, 0.1782, 0.2276, 0.1782, 0.2276, 0.1782, 0.2276, 0.1782, 0.2276, 0.1782, 0.2276, 0.1782, 0.2276, 0.1782, 0.2276, 0.1782, 0.2276, 0.1782, 0.2276, 0.1782, 0.2276, 0.1782, 0.2276, 0.1782, 0.2276, 0.1782, 0.2276, 0.1782, 0.2276, 0.1782, 0.2276, 0.2781, 0.549, 0.2781, 0.6538, 0.2723, 0.6538, 0.2723, 0.549, 0.343, 0.549, 0.343, 0.6539, 0.3371, 0.6539, 0.3372, 0.549, 0.3509, 0.549, 0.3509, 0.6539, 0.343, 0.6539, 0.343, 0.549, 0.3588, 0.549, 0.3588, 0.6539, 0.3509, 0.6539, 0.3509, 0.549, 0.3667, 0.549, 0.3667, 0.6539, 0.3588, 0.6539, 0.3588, 0.549, 0.2564, 0.549, 0.2564, 0.6539, 0.2485, 0.6539, 0.2485, 0.549, 0.3875, 0.1726, 0.3875, 0.1284, 0.3954, 0.1284, 0.3954, 0.1726, 0.3954, 0.1726, 0.3954, 0.1284, 0.4033, 0.1284, 0.4033, 0.1726, 0.4033, 0.1726, 0.4033, 0.1284, 0.4092, 0.1284, 0.4092, 0.1726, 0.4682, 0.1726, 0.4682, 0.1284, 0.474, 0.1284, 0.474, 0.1726, 0.474, 0.1726, 0.474, 0.1284, 0.4819, 0.1284, 0.4819, 0.1726, 0.4819, 0.1726, 0.4819, 0.1284, 0.4898, 0.1284, 0.4898, 0.1726, 0.1782, 0.2276, 0.1782, 0.2276, 0.1782, 0.2276, 0.1782, 0.2276, 0.1782, 0.2276, 0.1782, 0.2276, 0.1782, 0.2276, 0.1782, 0.2276, 0.1782, 0.2276, 0.1782, 0.2276, 0.1782, 0.2276, 0.1782, 0.2276, 0.1782, 0.2276, 0.1782, 0.2276, 0.1782, 0.2276, 0.1782, 0.2276, 0.1782, 0.2276, 0.1782, 0.2276, 0.1782, 0.2276, 0.1782, 0.2276, 0.1782, 0.2276, 0.1782, 0.2276, 0.1782, 0.2276, 0.1782, 0.2276, 0.2723, 0.549, 0.2723, 0.6538, 0.2644, 0.6539, 0.2643, 0.549, 0.2643, 0.549, 0.2644, 0.6539, 0.2564, 0.6539, 0.2564, 0.549, 0.3796, 0.1726, 0.3796, 0.1284, 0.3875, 0.1284, 0.3875, 0.1726, 0.4898, 0.1726, 0.4898, 0.1284, 0.4978, 0.1284, 0.4978, 0.1726, 0.2958, 0.4588, 0.2603, 0.4677, 0.2577, 0.4474, 0.2948, 0.4509, 0.2991, 0.4358, 0.2687, 0.4084, 0.2747, 0.3991, 0.3026, 0.4312, 0.3486, 0.4504, 0.3903, 0.4475, 0.3881, 0.4583, 0.3478, 0.4562, 0.3403, 0.4699, 0.3685, 0.4939, 0.3525, 0.5066, 0.3341, 0.4748, 0.2959, 0.4431, 0.2605, 0.4272, 0.2687, 0.4084, 0.2991, 0.4358, 0.1782, 0.2276, 0.1782, 0.2276, 0.1782, 0.2276, 0.1782, 0.2276, 0.1782, 0.2276, 0.1782, 0.2276, 0.1782, 0.2276, 0.1782, 0.2276, 0.1782, 0.2276, 0.1782, 0.2276, 0.1782, 0.2276, 0.1782, 0.2276, 0.1782, 0.2276, 0.1782, 0.2276, 0.1782, 0.2276, 0.1782, 0.2276, 0.1782, 0.2276, 0.1782, 0.2276, 0.1782, 0.2276, 0.1782, 0.2276, 0.1782, 0.2276, 0.1782, 0.2276, 0.1782, 0.2276, 0.1782, 0.2276, 0.1782, 0.2276, 0.1782, 0.2276, 0.1782, 0.2276, 0.1782, 0.2276, 0.1782, 0.2276, 0.1782, 0.2276, 0.1782, 0.2276, 0.1782, 0.2276, 0.1782, 0.2276, 0.1782, 0.2276, 0.1782, 0.2276, 0.1782, 0.2276, 0.1782, 0.2276, 0.1782, 0.2276, 0.1782, 0.2276, 0.1782, 0.2276, 0.1782, 0.2276, 0.1782, 0.2276, 0.1782, 0.2276, 0.1782, 0.2276, 0.1782, 0.2276, 0.1782, 0.2276, 0.1782, 0.2276, 0.1782, 0.2276, 0.1782, 0.2276, 0.1782, 0.2276, 0.1782, 0.2276, 0.1782, 0.2276, 0.1782, 0.2276, 0.1782, 0.2276, 0.1782, 0.2276, 0.1782, 0.2276, 0.1782, 0.2276, 0.1782, 0.2276, 0.1782, 0.2276, 0.1782, 0.2276, 0.1782, 0.2276, 0.1782, 0.2276, 0.1782, 0.2276, 0.1782, 0.2276, 0.1782, 0.2276, 0.1782, 0.2276, 0.1782, 0.2276, 0.1782, 0.2276, 0.1782, 0.2276, 0.1782, 0.2276, 0.1782, 0.2276, 0.1782, 0.2276, 0.1782, 0.2276, 0.1782, 0.2276, 0.1782, 0.2276, 0.1782, 0.2276, 0.1782, 0.2276, 0.1782, 0.2276, 0.1782, 0.2276, 0.1782, 0.2276, 0.1782, 0.2276, 0.1782, 0.2276, 0.1782, 0.2276, 0.1782, 0.2276, 0.1782, 0.2276, 0.1782, 0.2276, 0.1782, 0.2276, 0.1782, 0.2276, 0.1782, 0.2276, 0.1782, 0.2276, 0.1782, 0.2276, 0.1782, 0.2276, 0.1782, 0.2276, 0.1782, 0.2276, 0.1782, 0.2276, 0.1782, 0.2276, 0.2017, 0.6691, 0.2017, 0.7726, 0.1999, 0.7725, 0.1933, 0.6677, 0.1944, 0.8861, 0.1998, 0.7811, 0.2016, 0.781, 0.2015, 0.8851, 0.4709, 0.3369, 0.4641, 0.2911, 0.4709, 0.2924, 0.4776, 0.3382, 0.4642, 0.3356, 0.4574, 0.2898, 0.4641, 0.2911, 0.4709, 0.3369, 0.2344, 0.8612, 0.2344, 0.7617, 0.238, 0.7617, 0.2402, 0.8622, 0.1596, 0.6742, 0.1596, 0.7508, 0.1534, 0.7508, 0.1539, 0.673, 0.1601, 0.9102, 0.1601, 0.8725, 0.168, 0.8725, 0.168, 0.9102, 0.1522, 0.9102, 0.1522, 0.8725, 0.1601, 0.8725, 0.1601, 0.9102, 0.2612, 0.276, 0.2612, 0.1148, 0.2691, 0.1148, 0.2691, 0.276, 0.2691, 0.276, 0.2691, 0.1148, 0.277, 0.1148, 0.277, 0.276, 0.277, 0.276, 0.277, 0.1148, 0.2828, 0.1148, 0.2828, 0.276, 0.3419, 0.276, 0.3419, 0.1148, 0.3477, 0.1148, 0.3477, 0.276, 0.3477, 0.276, 0.3477, 0.1148, 0.3556, 0.1148, 0.3556, 0.276, 0.3556, 0.276, 0.3556, 0.1148, 0.3635, 0.1148, 0.3635, 0.276, 0.2533, 0.276, 0.2533, 0.1148, 0.2612, 0.1148, 0.2612, 0.276, 0.3635, 0.276, 0.3635, 0.1148, 0.3714, 0.1148, 0.3714, 0.276, 0.1998, 0.7811, 0.1999, 0.7725, 0.2017, 0.7726, 0.2016, 0.781, 0.2016, 0.781, 0.2017, 0.7726, 0.2035, 0.7725, 0.2034, 0.7811, 0.448, 0.4611, 0.3868, 0.3848, 0.3877, 0.375, 0.4524, 0.4147, 0.2015, 0.8851, 0.2016, 0.781, 0.2034, 0.7811, 0.2087, 0.8861, 0.2101, 0.6677, 0.2035, 0.7725, 0.2017, 0.7726, 0.2017, 0.6691, 0.4709, 0.2924, 0.5335, 0.2464, 0.5349, 0.2561, 0.4776, 0.3382, 0.2344, 0.7617, 0.2344, 0.7576, 0.238, 0.7575, 0.238, 0.7617, 0.2401, 0.6816, 0.238, 0.7575, 0.2344, 0.7576, 0.2344, 0.6828, 0.4642, 0.3356, 0.3981, 0.2296, 0.3973, 0.2245, 0.4574, 0.2898, 0.1534, 0.7568, 0.1534, 0.7508, 0.1596, 0.7508, 0.1596, 0.7567, 0.4891, 0.485, 0.5397, 0.4492, 0.54, 0.4561, 0.4916, 0.5292, 0.1539, 0.857, 0.1534, 0.7568, 0.1596, 0.7567, 0.1596, 0.856, 0.4739, 0.7304, 0.4731, 0.682, 0.485, 0.6872, 0.4823, 0.712, 0.4815, 0.6597, 0.485, 0.6872, 0.4731, 0.682, 0.4723, 0.6337, 0.4609, 0.7395, 0.4599, 0.6764, 0.4731, 0.682, 0.4739, 0.7304, 0.453, 0.7413, 0.452, 0.673, 0.4599, 0.6764, 0.4609, 0.7395, 0.4599, 0.6764, 0.4589, 0.6133, 0.4723, 0.6337, 0.4731, 0.682, 0.452, 0.673, 0.4509, 0.6047, 0.4589, 0.6133, 0.4599, 0.6764, 0.3478, 0.4562, 0.3881, 0.4583, 0.3807, 0.4774, 0.345, 0.4636, 0.2948, 0.4509, 0.2577, 0.4474, 0.2605, 0.4272, 0.2959, 0.4431, 0.345, 0.4636, 0.3807, 0.4774, 0.3685, 0.4939, 0.3403, 0.4699, 0.1056, 0.117, 0.1056, 0.6596, 0.09609, 0.6597, 0.09609, 0.1171, 0.115, 0.117, 0.115, 0.6596, 0.1056, 0.6596, 0.1056, 0.117, 0.09609, 0.1171, 0.09609, 0.6597, 0.08662, 0.6597, 0.08662, 0.1171, 0.2381, 0.1172, 0.2381, 0.6598, 0.2287, 0.6599, 0.2287, 0.1173, 0.2287, 0.1173, 0.2287, 0.6599, 0.2192, 0.6599, 0.2192, 0.1173, 0.2192, 0.1173, 0.2192, 0.6599, 0.2097, 0.66, 0.2097, 0.1174, 0.2097, 0.1174, 0.2097, 0.66, 0.2003, 0.66, 0.2003, 0.1174, 0.1245, 0.1169, 0.1245, 0.6595, 0.115, 0.6596, 0.115, 0.117, 0.1782, 0.2276, 0.1782, 0.2276, 0.1782, 0.2276, 0.1782, 0.2276, 0.1782, 0.2276, 0.1782, 0.2276, 0.1782, 0.2276, 0.1782, 0.2276, 0.1782, 0.2276, 0.1782, 0.2276, 0.1782, 0.2276, 0.1782, 0.2276, 0.1782, 0.2276, 0.1782, 0.2276, 0.1782, 0.2276, 0.1782, 0.2276, 0.1782, 0.2276, 0.1782, 0.2276, 0.1782, 0.2276, 0.1782, 0.2276, 0.1782, 0.2276, 0.1782, 0.2276, 0.1782, 0.2276, 0.1782, 0.2276, 0.1782, 0.2276, 0.1782, 0.2276, 0.1782, 0.2276, 0.1782, 0.2276, 0.1782, 0.2276, 0.1782, 0.2276, 0.1782, 0.2276, 0.1782, 0.2276, 0.1782, 0.2276, 0.1782, 0.2276, 0.1782, 0.2276, 0.1782, 0.2276, 0.1782, 0.2276, 0.1782, 0.2276, 0.1782, 0.2276, 0.1782, 0.2276, 0.1782, 0.2276, 0.1782, 0.2276, 0.1782, 0.2276, 0.1782, 0.2276, 0.1782, 0.2276, 0.1782, 0.2276, 0.1782, 0.2276, 0.1782, 0.2276, 0.1782, 0.2276, 0.1782, 0.2276, 0.1782, 0.2276, 0.1782, 0.2276, 0.1782, 0.2276, 0.1782, 0.2276, 0.1782, 0.2276, 0.1782, 0.2276, 0.1782, 0.2276, 0.1782, 0.2276, 0.1782, 0.2276, 0.1782, 0.2276, 0.1782, 0.2276, 0.1782, 0.2276, 0.1782, 0.2276, 0.1782, 0.2276, 0.1782, 0.2276, 0.1782, 0.2276, 0.1782, 0.2276, 0.1782, 0.2276, 0.1782, 0.2276, 0.1782, 0.2276, 0.1782, 0.2276, 0.1782, 0.2276, 0.1782, 0.2276, 0.1782, 0.2276, 0.1782, 0.2276, 0.1782, 0.2276, 0.1782, 0.2276, 0.1782, 0.2276, 0.1782, 0.2276, 0.1782, 0.2276, 0.1782, 0.2276, 0.1782, 0.2276, 0.1782, 0.2276, 0.1782, 0.2276, 0.1782, 0.2276, 0.1782, 0.2276, 0.1782, 0.2276, 0.1782, 0.2276, 0.1782, 0.2276, 0.1782, 0.2276, 0.1782, 0.2276, 0.1782, 0.2276, 0.1782, 0.2276, 0.1782, 0.2276, 0.1782, 0.2276, 0.1782, 0.2276, 0.1782, 0.2276, 0.1782, 0.2276, 0.1782, 0.2276, 0.1782, 0.2276, 0.1782, 0.2276, 0.1782, 0.2276, 0.1782, 0.2276, 0.1782, 0.2276, 0.1782, 0.2276, 0.1782, 0.2276, 0.1782, 0.2276, 0.1782, 0.2276, 0.1782, 0.2276, 0.1782, 0.2276, 0.1782, 0.2276, 0.1782, 0.2276, 0.1782, 0.2276, 0.1782, 0.2276, 0.1782, 0.2276, 0.1782, 0.2276, 0.1782, 0.2276, 0.1782, 0.2276, 0.1782, 0.2276, 0.1782, 0.2276, 0.1782, 0.2276, 0.1782, 0.2276, 0.1782, 0.2276, 0.1782, 0.2276, 0.1782, 0.2276, 0.1782, 0.2276, 0.1782, 0.2276, 0.1782, 0.2276])
me_cylinder_002.materials.append(mat_crystal)
me_cylinder_002.materials.append(mat_wood)
me_cylinder_002.use_remesh_preserve_volume = False
me_cylinder_002.use_remesh_preserve_attributes = False
me_cylinder_002.use_mirror_vertex_groups = False
me_cylinder_002.update()

# ---- objects
ob_cylinder = bpy.data.objects.new('Cylinder', me_cylinder)
ob_lamp = bpy.data.objects.new('Lamp', light_lamp)
ob_camera = bpy.data.objects.new('Camera', cam_camera_001)
ob_sun = bpy.data.objects.new('Sun', light_sun)
ob_cube_002 = bpy.data.objects.new('Cube.002', me_cube_002)
ob_cube_001 = bpy.data.objects.new('Cube.001', me_cube_001)
ob_cube = bpy.data.objects.new('Cube', me_cube)
ob_cylinder_001 = bpy.data.objects.new('Cylinder.001', me_cylinder_002)

# ---- transforms, parenting, visibility, modifiers, constraints
ob_cylinder.location = (0.8866, 1.084, -3.922)
ob_cylinder.scale = (0.2277, 0.2277, 0.2277)
ob_cylinder.lineart.crease_threshold = 0.0
_m = ob_cylinder.modifiers.new('Mirror', 'MIRROR')
_m.use_axis = (False, True, False)
_m.use_clip = True
ob_lamp.location = (4.076, 1.005, 5.904)
ob_lamp.rotation_euler = (0.6503, 0.05522, 1.866)
ob_lamp.lock_rotations_4d = False
ob_lamp.empty_display_type = 'ARROWS'
ob_lamp.color = (0.0, 0.0, 0.0, 0.0)
ob_lamp.hide_viewport = True
ob_lamp.lineart.crease_threshold = 0.0
ob_camera.location = (-3.444, -27.6, 3.53)
ob_camera.rotation_euler = (1.438, 4.108e-07, -0.08259)
ob_camera.lineart.crease_threshold = 0.0
ob_sun.location = (-1.762, 1.582, 9.758)
ob_sun.lineart.crease_threshold = 0.0
ob_cube_002.location = (-1.731, 1.09, 3.497)
ob_cube_002.scale = (0.1835, 0.1835, 0.1835)
ob_cube_002.lineart.crease_threshold = 0.0
ob_cube_001.location = (-0.5778, 1.058, 3.722)
ob_cube_001.scale = (0.3952, 0.3952, 0.3952)
ob_cube_001.lineart.crease_threshold = 0.0
ob_cube.location = (-1.254, 1.109, 5.027)
ob_cube.scale = (0.3991, 0.3991, 0.3991)
ob_cube.lineart.crease_threshold = 0.0
ob_cylinder_001.location = (-1.255, 1.084, 0.5904)
ob_cylinder_001.rotation_euler = (-0.0, 3.137, -0.0)
ob_cylinder_001.scale = (0.156, 0.156, 0.156)
ob_cylinder_001.lineart.crease_threshold = 0.0

# ---- collection membership
col_collection_1.objects.link(ob_cylinder)
col_collection_1.objects.link(ob_lamp)
col_collection_2.objects.link(ob_camera)
col_collection_2.objects.link(ob_sun)
col_collection_2.objects.link(ob_cube_002)
col_collection_2.objects.link(ob_cube_001)
col_collection_2.objects.link(ob_cube)
col_collection_2.objects.link(ob_cylinder_001)

# ---- scene / render settings (as saved in the file)
scene.camera = ob_camera
scene.frame_start = 1; scene.frame_end = 250; scene.frame_set(1)
scene.render.engine = 'CYCLES'
scene.render.dither_intensity = 0.0
scene.cycles.use_denoising = False
scene.cycles.samples = 128
scene.cycles.sampling_pattern = 'TABULATED_SOBOL'
scene.cycles.light_sampling_threshold = 0.0
scene.cycles.use_adaptive_sampling = False
scene.cycles.use_light_tree = False
scene.cycles.blur_glossy = 0.0
scene.cycles.sample_clamp_indirect = 0.0
scene.view_settings.view_transform = 'Standard'
bpy.context.view_layer.update()
